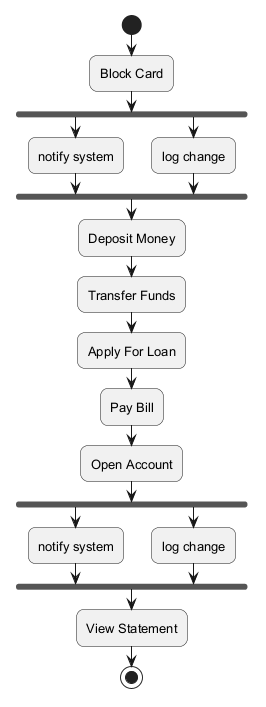

The diagram above was rendered by PlantUML. Its source (embedded in the PNG):
@startuml
skinparam backgroundColor #FFFFFF
skinparam roundCorner 15
skinparam defaultFontSize 13
start
:Block Card;
fork
:notify system;
fork again
:log change;
end fork
:Deposit Money;
:Transfer Funds;
:Apply For Loan;
:Pay Bill;
:Open Account;
fork
:notify system;
fork again
:log change;
end fork
:View Statement;
stop
@enduml